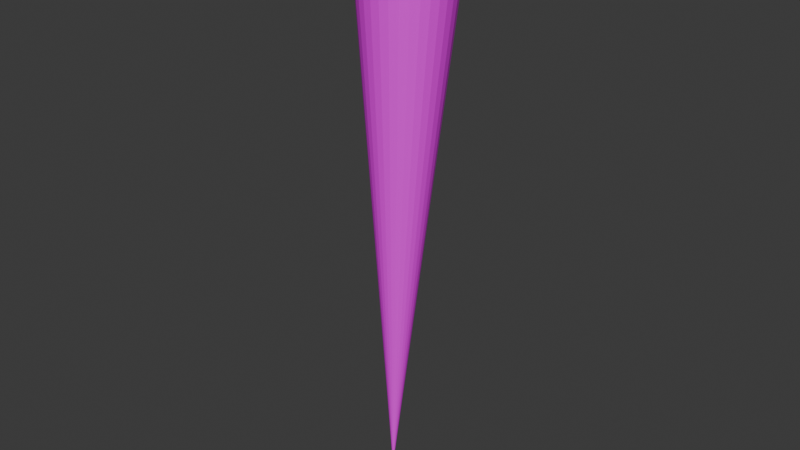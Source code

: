 # Source: screw.blend  (saved by Blender 5.0.118; exported with 4.5.12 LTS)
import bpy
from mathutils import Matrix  # noqa: F401  (used for matrix-valued properties, if any)

bpy.ops.wm.read_factory_settings(use_empty=True)
scene = bpy.context.scene
scene.name = 'Scene'

# ---- collections
col_collection = bpy.data.collections.new('Collection'); scene.collection.children.link(col_collection)

# ---- images (referenced by path relative to the original .blend; pixels are not part of the script)
import os
ASSET_DIR = os.environ.get("B2B_ASSET_DIR", "")  # directory of the original .blend (textures are referenced by path, not embedded)
HERE = os.path.dirname(os.path.abspath(__file__))  # packed textures are extracted next to this script under _unpacked/

def load_image(name, relpath, width, height, colorspace="sRGB"):
    """Load a texture the original file referenced (path relative to the .blend, or extracted next to this script)."""
    p = next((c for c in (os.path.join(HERE, relpath), os.path.join(ASSET_DIR, relpath)) if relpath and os.path.exists(c)), "")
    if p:
        img = bpy.data.images.load(p, check_existing=True)
        img.name = name
    else:  # same state as the original file: an image datablock whose file is absent (Cycles renders it pink)
        img = bpy.data.images.new(name, width, height)
        img.source = "FILE"
        img.filepath = "//" + (relpath or name)
    img.colorspace_settings.name = colorspace
    return img
img_screw_jpg = load_image('screw.jpg', 'screw.jpg', 1024, 1024, 'sRGB')
img_text_jpg = load_image('text.jpg', 'text.jpg', 1024, 1024, 'sRGB')

# ---- materials (node trees are filled in below, after node groups)
mat_material_001 = bpy.data.materials.new('Material.001')
mat_material_002 = bpy.data.materials.new('Material.002')

# ---- material node trees
mat_material_001.use_nodes = True; mat_material_001.node_tree.nodes.clear()
_N = mat_material_001.node_tree.nodes; _L = mat_material_001.node_tree.links
n0 = _N.new('ShaderNodeBsdfPrincipled'); n0.name = 'Principled BSDF'; n0.location = (-200, 100)
n1 = _N.new('ShaderNodeOutputMaterial'); n1.name = 'Material Output'; n1.location = (200, 100)
n2 = _N.new('ShaderNodeTexImage'); n2.name = 'Image Texture'; n2.location = (-490, 80)
n2.image = img_screw_jpg
_L.new(n0.outputs[0], n1.inputs[0])
_L.new(n2.outputs[0], n0.inputs[0])
n1.is_active_output = True
mat_material_002.use_nodes = True; mat_material_002.node_tree.nodes.clear()
_N = mat_material_002.node_tree.nodes; _L = mat_material_002.node_tree.links
n0 = _N.new('ShaderNodeBsdfPrincipled'); n0.name = 'Principled BSDF'; n0.location = (-200, 100)
n1 = _N.new('ShaderNodeOutputMaterial'); n1.name = 'Material Output'; n1.location = (200, 100)
n2 = _N.new('ShaderNodeTexImage'); n2.name = 'Image Texture'; n2.location = (-490, 80)
n2.image = img_text_jpg
_L.new(n0.outputs[0], n1.inputs[0])
_L.new(n2.outputs[0], n0.inputs[0])
n1.is_active_output = True

# ---- world
world_world = bpy.data.worlds.new('World'); scene.world = world_world
world_world.use_nodes = True; world_world.node_tree.nodes.clear()
_N = world_world.node_tree.nodes; _L = world_world.node_tree.links
n0 = _N.new('ShaderNodeOutputWorld'); n0.name = 'World Output'; n0.location = (200, 100)
n1 = _N.new('ShaderNodeBackground'); n1.name = 'Background'; n1.location = (-200, 100)
n1.inputs[0].default_value = (0.05088, 0.05088, 0.05088, 1.0)
_L.new(n1.outputs[0], n0.inputs[0])
n0.is_active_output = True
world_world.color = (0.05088, 0.05088, 0.05088)
world_world.sun_shadow_jitter_overblur = 0.0

# ---- meshes
me_cone = bpy.data.meshes.new('Cone')
me_cone.from_pydata([(4.004e-10, -0.05472, -0.9577), (-0.01068, -0.05367, -0.9577), (-0.02094, -0.05056, -0.9577), (-0.0304, -0.0455, -0.9577), (-0.03869, -0.03869, -0.9577), (-0.0455, -0.0304, -0.9577), (-0.05056, -0.02094, -0.9577), (-0.05367, -0.01068, -0.9577), (-0.05472, 1.524e-09, -0.9577), (-0.05367, 0.01068, -0.9577), (-0.05056, 0.02094, -0.9577), (-0.0455, 0.0304, -0.9577), (-0.03869, 0.03869, -0.9577), (-0.0304, 0.0455, -0.9577), (-0.02094, 0.05056, -0.9577), (-0.01068, 0.05367, -0.9577), (-3.8e-10, 0.05472, -0.9577), (0.01068, 0.05367, -0.9577), (0.02094, 0.05056, -0.9577), (0.0304, 0.0455, -0.9577), (0.03869, 0.03869, -0.9577), (0.0455, 0.0304, -0.9577), (0.05056, 0.02094, -0.9577), (0.05367, 0.01068, -0.9577), (0.05472, -1.519e-09, -0.9577), (0.05367, -0.01068, -0.9577), (0.05056, -0.02094, -0.9577), (0.0455, -0.0304, -0.9577), (0.03869, -0.03869, -0.9577), (0.0304, -0.0455, -0.9577), (0.02094, -0.05056, -0.9577), (0.01068, -0.05367, -0.9577), (1.806e-09, 4.516e-10, -0.3524), (-2.038e-08, -0.09999, -0.9704), (-0.01951, -0.09807, -0.9704), (-0.03826, -0.09238, -0.9704), (-0.05555, -0.08314, -0.9704), (-0.0707, -0.0707, -0.9704), (-0.08314, -0.05555, -0.9704), (-0.09238, -0.03826, -0.9704), (-0.09807, -0.01951, -0.9704), (-0.09999, 3.284e-09, -0.9704), (-0.09807, 0.01951, -0.9704), (-0.09238, 0.03826, -0.9704), (-0.08314, 0.05555, -0.9704), (-0.0707, 0.0707, -0.9704), (-0.05555, 0.08314, -0.9704), (-0.03826, 0.09238, -0.9704), (-0.01951, 0.09807, -0.9704), (-2.117e-08, 0.09999, -0.9704), (0.01951, 0.09807, -0.9704), (0.03826, 0.09238, -0.9704), (0.05555, 0.08314, -0.9704), (0.0707, 0.0707, -0.9704), (0.08314, 0.05555, -0.9704), (0.09238, 0.03826, -0.9704), (0.09807, 0.01951, -0.9704), (0.09999, -3.275e-09, -0.9704), (0.09807, -0.01951, -0.9704), (0.09238, -0.03826, -0.9704), (0.08314, -0.05555, -0.9704), (0.0707, -0.0707, -0.9704), (0.05555, -0.08314, -0.9704), (0.03826, -0.09238, -0.9704), (0.01951, -0.09807, -0.9704)], [], [(0, 32, 1), (1, 32, 2), (2, 32, 3), (3, 32, 4), (4, 32, 5), (5, 32, 6), (6, 32, 7), (7, 32, 8), (8, 32, 9), (9, 32, 10), (10, 32, 11), (11, 32, 12), (12, 32, 13), (13, 32, 14), (14, 32, 15), (15, 32, 16), (16, 32, 17), (17, 32, 18), (18, 32, 19), (19, 32, 20), (20, 32, 21), (21, 32, 22), (22, 32, 23), (23, 32, 24), (24, 32, 25), (25, 32, 26), (26, 32, 27), (27, 32, 28), (28, 32, 29), (29, 32, 30), (21, 22, 55, 54), (30, 32, 31), (31, 32, 0), (33, 34, 35, 36, 37, 38, 39, 40, 41, 42, 43, 44, 45, 46, 47, 48, 49, 50, 51, 52, 53, 54, 55, 56, 57, 58, 59, 60, 61, 62, 63, 64), (1, 2, 35, 34), (28, 29, 62, 61), (8, 9, 42, 41), (15, 16, 49, 48), (22, 23, 56, 55), (2, 3, 36, 35), (29, 30, 63, 62), (9, 10, 43, 42), (16, 17, 50, 49), (23, 24, 57, 56), (3, 4, 37, 36), (30, 31, 64, 63), (10, 11, 44, 43), (17, 18, 51, 50), (24, 25, 58, 57), (4, 5, 38, 37), (31, 0, 33, 64), (11, 12, 45, 44), (18, 19, 52, 51), (25, 26, 59, 58), (5, 6, 39, 38), (12, 13, 46, 45), (19, 20, 53, 52), (26, 27, 60, 59), (6, 7, 40, 39), (0, 1, 34, 33), (13, 14, 47, 46), (20, 21, 54, 53), (27, 28, 61, 60), (7, 8, 41, 40), (14, 15, 48, 47)])
me_cone.polygons.foreach_set('material_index', [1, 1, 1, 1, 1, 1, 1, 1, 1, 1, 1, 1, 1, 1, 1, 1, 1, 1, 1, 1, 1, 1, 1, 1, 1, 1, 1, 1, 1, 1, 0, 1, 1, 0, 0, 0, 0, 0, 0, 0, 0, 0, 0, 0, 0, 0, 0, 0, 0, 0, 0, 0, 0, 0, 0, 0, 0, 0, 0, 0, 0, 0, 0, 0, 0])
_uv = me_cone.uv_layers.new(name='UVMap')
_uv.uv.foreach_set('vector', [0.25, 0.49, 0.25, 0.25, 0.2968, 0.4854, 0.2968, 0.4854, 0.25, 0.25, 0.3418, 0.4717, 0.3418, 0.4717, 0.25, 0.25, 0.3833, 0.4496, 0.3833, 0.4496, 0.25, 0.25, 0.4197, 0.4197, 0.4197, 0.4197, 0.25, 0.25, 0.4496, 0.3833, 0.4496, 0.3833, 0.25, 0.25, 0.4717, 0.3418, 0.4717, 0.3418, 0.25, 0.25, 0.4854, 0.2968, 0.4854, 0.2968, 0.25, 0.25, 0.49, 0.25, 0.49, 0.25, 0.25, 0.25, 0.4854, 0.2032, 0.4854, 0.2032, 0.25, 0.25, 0.4717, 0.1582, 0.4717, 0.1582, 0.25, 0.25, 0.4496, 0.1167, 0.4496, 0.1167, 0.25, 0.25, 0.4197, 0.08029, 0.4197, 0.08029, 0.25, 0.25, 0.3833, 0.05045, 0.3833, 0.05045, 0.25, 0.25, 0.3418, 0.02827, 0.3418, 0.02827, 0.25, 0.25, 0.2968, 0.01461, 0.2968, 0.01461, 0.25, 0.25, 0.25, 0.01, 0.25, 0.01, 0.25, 0.25, 0.2032, 0.01461, 0.2032, 0.01461, 0.25, 0.25, 0.1582, 0.02827, 0.1582, 0.02827, 0.25, 0.25, 0.1167, 0.05045, 0.1167, 0.05045, 0.25, 0.25, 0.08029, 0.08029, 0.08029, 0.08029, 0.25, 0.25, 0.05045, 0.1167, 0.05045, 0.1167, 0.25, 0.25, 0.02827, 0.1582, 0.02827, 0.1582, 0.25, 0.25, 0.01461, 0.2032, 0.01461, 0.2032, 0.25, 0.25, 0.01, 0.25, 0.01, 0.25, 0.25, 0.25, 0.01461, 0.2968, 0.01461, 0.2968, 0.25, 0.25, 0.02827, 0.3418, 0.02827, 0.3418, 0.25, 0.25, 0.05045, 0.3833, 0.05045, 0.3833, 0.25, 0.25, 0.08029, 0.4197, 0.08029, 0.4197, 0.25, 0.25, 0.1167, 0.4496, 0.1167, 0.4496, 0.25, 0.25, 0.1582, 0.4717, 0.05045, 0.1167, 0.02827, 0.1582, 0.02827, 0.1582, 0.05045, 0.1167, 0.1582, 0.4717, 0.25, 0.25, 0.2032, 0.4854, 0.2032, 0.4854, 0.25, 0.25, 0.25, 0.49, 0.5059, 0.9395, 0.5928, 0.931, 0.6763, 0.9056, 0.7533, 0.8645, 0.8208, 0.8091, 0.8762, 0.7416, 0.9174, 0.6646, 0.9427, 0.581, 0.9513, 0.4941, 0.9427, 0.4072, 0.9174, 0.3237, 0.8762, 0.2467, 0.8208, 0.1792, 0.7533, 0.1238, 0.6763, 0.08264, 0.5928, 0.05729, 0.5059, 0.04873, 0.419, 0.05729, 0.3354, 0.08264, 0.2584, 0.1238, 0.1909, 0.1792, 0.1355, 0.2467, 0.09436, 0.3237, 0.06901, 0.4072, 0.06045, 0.4941, 0.06901, 0.581, 0.09436, 0.6646, 0.1355, 0.7416, 0.1909, 0.8091, 0.2584, 0.8645, 0.3354, 0.9056, 0.419, 0.931, 0.2968, 0.4854, 0.3418, 0.4717, 0.3418, 0.4717, 0.2968, 0.4854, 0.08029, 0.4197, 0.1167, 0.4496, 0.1167, 0.4496, 0.08029, 0.4197, 0.49, 0.25, 0.4854, 0.2032, 0.4854, 0.2032, 0.49, 0.25, 0.2968, 0.01461, 0.25, 0.01, 0.25, 0.01, 0.2968, 0.01461, 0.02827, 0.1582, 0.01461, 0.2032, 0.01461, 0.2032, 0.02827, 0.1582, 0.3418, 0.4717, 0.3833, 0.4496, 0.3833, 0.4496, 0.3418, 0.4717, 0.1167, 0.4496, 0.1582, 0.4717, 0.1582, 0.4717, 0.1167, 0.4496, 0.4854, 0.2032, 0.4717, 0.1582, 0.4717, 0.1582, 0.4854, 0.2032, 0.25, 0.01, 0.2032, 0.01461, 0.2032, 0.01461, 0.25, 0.01, 0.01461, 0.2032, 0.01, 0.25, 0.01, 0.25, 0.01461, 0.2032, 0.3833, 0.4496, 0.4197, 0.4197, 0.4197, 0.4197, 0.3833, 0.4496, 0.1582, 0.4717, 0.2032, 0.4854, 0.2032, 0.4854, 0.1582, 0.4717, 0.4717, 0.1582, 0.4496, 0.1167, 0.4496, 0.1167, 0.4717, 0.1582, 0.2032, 0.01461, 0.1582, 0.02827, 0.1582, 0.02827, 0.2032, 0.01461, 0.01, 0.25, 0.01461, 0.2968, 0.01461, 0.2968, 0.01, 0.25, 0.4197, 0.4197, 0.4496, 0.3833, 0.4496, 0.3833, 0.4197, 0.4197, 0.2032, 0.4854, 0.25, 0.49, 0.25, 0.49, 0.2032, 0.4854, 0.4496, 0.1167, 0.4197, 0.08029, 0.4197, 0.08029, 0.4496, 0.1167, 0.1582, 0.02827, 0.1167, 0.05045, 0.1167, 0.05045, 0.1582, 0.02827, 0.01461, 0.2968, 0.02827, 0.3418, 0.02827, 0.3418, 0.01461, 0.2968, 0.4496, 0.3833, 0.4717, 0.3418, 0.4717, 0.3418, 0.4496, 0.3833, 0.4197, 0.08029, 0.3833, 0.05045, 0.3833, 0.05045, 0.4197, 0.08029, 0.1167, 0.05045, 0.08029, 0.08029, 0.08029, 0.08029, 0.1167, 0.05045, 0.02827, 0.3418, 0.05045, 0.3833, 0.05045, 0.3833, 0.02827, 0.3418, 0.4717, 0.3418, 0.4854, 0.2968, 0.4854, 0.2968, 0.4717, 0.3418, 0.25, 0.49, 0.2968, 0.4854, 0.2968, 0.4854, 0.25, 0.49, 0.3833, 0.05045, 0.3418, 0.02827, 0.3418, 0.02827, 0.3833, 0.05045, 0.08029, 0.08029, 0.05045, 0.1167, 0.05045, 0.1167, 0.08029, 0.08029, 0.05045, 0.3833, 0.08029, 0.4197, 0.08029, 0.4197, 0.05045, 0.3833, 0.4854, 0.2968, 0.49, 0.25, 0.49, 0.25, 0.4854, 0.2968, 0.3418, 0.02827, 0.2968, 0.01461, 0.2968, 0.01461, 0.3418, 0.02827])
me_cone.materials.append(mat_material_001)
me_cone.materials.append(mat_material_002)
me_cone.update()

# ---- objects
ob_cone = bpy.data.objects.new('Cone', me_cone)

# ---- transforms, parenting, visibility, modifiers, constraints
ob_cone.location = (0.4432, -0.3488, 3.012)
ob_cone.rotation_euler = (-3.13, 0.03299, 1.71)

# ---- collection membership
col_collection.objects.link(ob_cone)

# ---- scene / render settings (as saved in the file)
scene.frame_start = 1; scene.frame_end = 250; scene.frame_set(1)
scene.render.engine = 'BLENDER_EEVEE_NEXT'
scene.render.bake_bias = 0.0
scene.render.bake_samples = 0
scene.cycles.sampling_pattern = 'TABULATED_SOBOL'
scene.eevee.use_volume_custom_range = False
bpy.context.view_layer.update()

# ---- added for rendering (the .blend has no active camera and no usable light): camera, sun
cam_auto = bpy.data.cameras.new('AutoCamera')
cam_auto.lens = 50.0
cam_auto.sensor_width = 36.0
cam_auto.clip_end = 1000.0
ob_auto_camera = bpy.data.objects.new('AutoCamera', cam_auto)
scene.collection.objects.link(ob_auto_camera)
ob_auto_camera.location = (1.10567, -1.11605, 4.19938)
ob_auto_camera.rotation_euler = (1.09748, -7.21219e-08, 0.694738)
scene.camera = ob_auto_camera
light_auto_sun = bpy.data.lights.new('AutoSun', 'SUN')
light_auto_sun.energy = 3.0
light_auto_sun.angle = 0.0523599
ob_auto_sun = bpy.data.objects.new('AutoSun', light_auto_sun)
scene.collection.objects.link(ob_auto_sun)
ob_auto_sun.rotation_euler = (0.872665, 0.174533, 0.523599)
bpy.context.view_layer.update()
